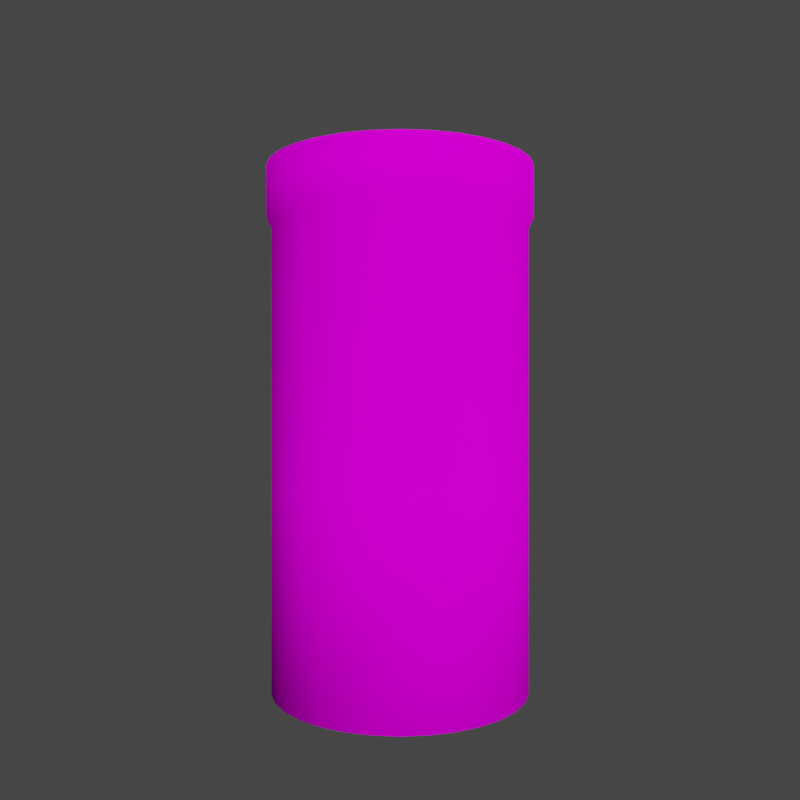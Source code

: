 # Source: chip-red-box-1.blend  (saved by Blender 3.3.6; exported with 4.5.12 LTS)
import bpy
from mathutils import Matrix  # noqa: F401  (used for matrix-valued properties, if any)

bpy.ops.wm.read_factory_settings(use_empty=True)
scene = bpy.context.scene
scene.name = 'Scene'

# ---- collections
col_lighting = bpy.data.collections.new('lighting'); scene.collection.children.link(col_lighting)
col_rotate_scene = bpy.data.collections.new('rotate-scene'); scene.collection.children.link(col_rotate_scene)
col_model = bpy.data.collections.new('Model'); scene.collection.children.link(col_model)

# ---- images (referenced by path relative to the original .blend; pixels are not part of the script)
import os
ASSET_DIR = os.environ.get("B2B_ASSET_DIR", "")  # directory of the original .blend (textures are referenced by path, not embedded)
HERE = os.path.dirname(os.path.abspath(__file__))  # packed textures are extracted next to this script under _unpacked/

def load_image(name, relpath, width, height, colorspace="sRGB"):
    """Load a texture the original file referenced (path relative to the .blend, or extracted next to this script)."""
    p = next((c for c in (os.path.join(HERE, relpath), os.path.join(ASSET_DIR, relpath)) if relpath and os.path.exists(c)), "")
    if p:
        img = bpy.data.images.load(p, check_existing=True)
        img.name = name
    else:  # same state as the original file: an image datablock whose file is absent (Cycles renders it pink)
        img = bpy.data.images.new(name, width, height)
        img.source = "FILE"
        img.filepath = "//" + (relpath or name)
    img.colorspace_settings.name = colorspace
    return img
img_chip_red_box = load_image('chip-red-box', 'chip-red-box.png', 1024, 1024, 'sRGB')

# ---- materials (node trees are filled in below, after node groups)
mat_material_002 = bpy.data.materials.new('Material.002')
mat_material_002.use_transparent_shadow = False

# ---- material node trees
mat_material_002.use_nodes = True; mat_material_002.node_tree.nodes.clear()
_N = mat_material_002.node_tree.nodes; _L = mat_material_002.node_tree.links
n0 = _N.new('ShaderNodeBsdfPrincipled'); n0.name = 'Principled BSDF'; n0.location = (19, 303)
n0.distribution = 'GGX'
n0.subsurface_method = 'RANDOM_WALK_SKIN'
n0.inputs[2].default_value = 0.6227
n0.inputs[3].default_value = 1.45
n0.inputs[13].default_value = 0.0
n0.inputs[27].default_value = (0.0, 0.0, 0.0, 1.0)
n0.inputs[28].default_value = 1.0
n1 = _N.new('ShaderNodeOutputMaterial'); n1.name = 'Material Output'; n1.location = (309, 303)
n2 = _N.new('ShaderNodeTexImage'); n2.name = 'Image Texture'; n2.location = (-304, 252)
n2.image = img_chip_red_box
_L.new(n0.outputs[0], n1.inputs[0])
_L.new(n2.outputs[0], n0.inputs[0])
n1.is_active_output = True

# ---- world
world_world = bpy.data.worlds.new('World'); scene.world = world_world
world_world.use_nodes = True; world_world.node_tree.nodes.clear()
_N = world_world.node_tree.nodes; _L = world_world.node_tree.links
n0 = _N.new('ShaderNodeOutputWorld'); n0.name = 'World Output'; n0.location = (300, 300)
n1 = _N.new('ShaderNodeBackground'); n1.name = 'Background'; n1.location = (10, 300)
n1.inputs[0].default_value = (0.05088, 0.05088, 0.05088, 1.0)
_L.new(n1.outputs[0], n0.inputs[0])
n0.is_active_output = True
world_world.color = (0.05088, 0.05088, 0.05088)
world_world.use_sun_shadow = False
world_world.sun_shadow_jitter_overblur = 0.0

# ---- cameras
cam_camera_002 = bpy.data.cameras.new('Camera.002')
cam_camera_002.sensor_width = 47.0

# ---- lights
light_area_002 = bpy.data.lights.new('Area.002', 'AREA')
light_area_002.transmission_factor = 0.0
light_area_002.energy = 235.6
light_area_002.shadow_soft_size = 1.0
light_area_002.shadow_maximum_resolution = 0.006
light_area_002.use_absolute_resolution = True
light_area_002.size = 1.0
light_area_002.size_y = 1.0
light_area_001 = bpy.data.lights.new('Area.001', 'AREA')
light_area_001.transmission_factor = 0.0
light_area_001.energy = 196.3
light_area_001.shadow_soft_size = 1.0
light_area_001.shadow_maximum_resolution = 0.006
light_area_001.use_absolute_resolution = True
light_area_001.size = 1.0
light_area_001.size_y = 1.0
light_area = bpy.data.lights.new('Area', 'AREA')
light_area.transmission_factor = 0.0
light_area.energy = 196.3
light_area.shadow_soft_size = 1.0
light_area.shadow_maximum_resolution = 0.006
light_area.use_absolute_resolution = True
light_area.size = 1.0
light_area.size_y = 1.0
light_area_003 = bpy.data.lights.new('Area.003', 'AREA')
light_area_003.transmission_factor = 0.0
light_area_003.energy = 235.6
light_area_003.shadow_soft_size = 1.0
light_area_003.shadow_maximum_resolution = 0.006
light_area_003.use_absolute_resolution = True
light_area_003.size = 1.0
light_area_003.size_y = 1.0
light_area_004 = bpy.data.lights.new('Area.004', 'AREA')
light_area_004.transmission_factor = 0.0
light_area_004.energy = 196.3
light_area_004.shadow_soft_size = 1.0
light_area_004.shadow_maximum_resolution = 0.006
light_area_004.use_absolute_resolution = True
light_area_004.size = 1.0
light_area_004.size_y = 1.0
light_area_005 = bpy.data.lights.new('Area.005', 'AREA')
light_area_005.transmission_factor = 0.0
light_area_005.energy = 196.3
light_area_005.shadow_soft_size = 1.0
light_area_005.shadow_maximum_resolution = 0.006
light_area_005.use_absolute_resolution = True
light_area_005.size = 1.0
light_area_005.size_y = 1.0

# ---- meshes
me_cylinder = bpy.data.meshes.new('Cylinder')
me_cylinder.from_pydata([(-1.522e-09, 0.125, 0.0), (-1.536e-09, 0.13, 0.5064), (0.02438, 0.1226, 0.0), (0.02536, 0.1275, 0.5064), (0.04782, 0.1154, 0.0), (0.04975, 0.1201, 0.5064), (0.06942, 0.1039, 0.0), (0.07223, 0.1081, 0.5064), (0.08836, 0.08836, 0.0), (0.09193, 0.09193, 0.5064), (0.1039, 0.06942, 0.0), (0.1081, 0.07223, 0.5064), (0.1154, 0.04782, 0.0), (0.1201, 0.04975, 0.5064), (0.1226, 0.02438, 0.0), (0.1275, 0.02536, 0.5064), (0.125, 1.798e-09, 0.0), (0.13, 1.807e-09, 0.5064), (0.1226, -0.02438, 0.0), (0.1275, -0.02536, 0.5064), (0.1154, -0.04782, 0.0), (0.1201, -0.04975, 0.5064), (0.1039, -0.06942, 0.0), (0.1081, -0.07223, 0.5064), (0.08836, -0.08836, 0.0), (0.09193, -0.09193, 0.5064), (0.06942, -0.1039, 0.0), (0.07223, -0.1081, 0.5064), (0.04782, -0.1154, 0.0), (0.04975, -0.1201, 0.5064), (0.02438, -0.1226, 0.0), (0.02536, -0.1275, 0.5064), (-1.522e-09, -0.125, 0.0), (-1.536e-09, -0.13, 0.5064), (-0.02438, -0.1226, 0.0), (-0.02536, -0.1275, 0.5064), (-0.04782, -0.1154, 0.0), (-0.04975, -0.1201, 0.5064), (-0.06942, -0.1039, 0.0), (-0.07223, -0.1081, 0.5064), (-0.08836, -0.08836, 0.0), (-0.09193, -0.09193, 0.5064), (-0.1039, -0.06942, 0.0), (-0.1081, -0.07223, 0.5064), (-0.1154, -0.04782, 0.0), (-0.1201, -0.04975, 0.5064), (-0.1226, -0.02438, 0.0), (-0.1275, -0.02536, 0.5064), (-0.125, 1.798e-09, 0.0), (-0.13, 1.807e-09, 0.5064), (-0.1226, 0.02438, 0.0), (-0.1275, 0.02536, 0.5064), (-0.1154, 0.04782, 0.0), (-0.1201, 0.04975, 0.5064), (-0.1039, 0.06942, 0.0), (-0.1081, 0.07223, 0.5064), (-0.08836, 0.08836, 0.0), (-0.09193, 0.09193, 0.5064), (-0.06942, 0.1039, 0.0), (-0.07223, 0.1081, 0.5064), (-0.04782, 0.1154, 0.0), (-0.04975, 0.1201, 0.5064), (-0.02438, 0.1226, 0.0), (-0.02536, 0.1275, 0.5064), (-1.522e-09, 0.125, 0.1975), (-1.522e-09, 0.125, 0.4475), (-1.536e-09, 0.13, 0.4574), (0.02536, 0.1275, 0.4574), (0.02438, 0.1226, 0.4475), (0.02438, 0.1226, 0.1975), (0.04975, 0.1201, 0.4574), (0.04782, 0.1154, 0.4475), (0.04782, 0.1154, 0.1975), (0.07223, 0.1081, 0.4574), (0.06942, 0.1039, 0.4475), (0.06942, 0.1039, 0.1975), (0.09193, 0.09193, 0.4574), (0.08836, 0.08836, 0.4475), (0.08836, 0.08836, 0.1975), (0.1081, 0.07223, 0.4574), (0.1039, 0.06942, 0.4475), (0.1039, 0.06942, 0.1975), (0.1201, 0.04975, 0.4574), (0.1154, 0.04782, 0.4475), (0.1154, 0.04782, 0.1975), (0.1275, 0.02536, 0.4574), (0.1226, 0.02438, 0.4475), (0.1226, 0.02438, 0.1975), (0.13, 1.807e-09, 0.4574), (0.125, 1.798e-09, 0.4475), (0.125, 1.798e-09, 0.1975), (0.1275, -0.02536, 0.4574), (0.1226, -0.02438, 0.4475), (0.1226, -0.02438, 0.1975), (0.1201, -0.04975, 0.4574), (0.1154, -0.04782, 0.4475), (0.1154, -0.04782, 0.1975), (0.1081, -0.07223, 0.4574), (0.1039, -0.06942, 0.4475), (0.1039, -0.06942, 0.1975), (0.09193, -0.09193, 0.4574), (0.08836, -0.08836, 0.4475), (0.08836, -0.08836, 0.1975), (0.07223, -0.1081, 0.4574), (0.06942, -0.1039, 0.4475), (0.06942, -0.1039, 0.1975), (0.04975, -0.1201, 0.4574), (0.04782, -0.1154, 0.4475), (0.04782, -0.1154, 0.1975), (0.02536, -0.1275, 0.4574), (0.02438, -0.1226, 0.4475), (0.02438, -0.1226, 0.1975), (-1.536e-09, -0.13, 0.4574), (-1.522e-09, -0.125, 0.4475), (-1.522e-09, -0.125, 0.1975), (-0.02536, -0.1275, 0.4574), (-0.02438, -0.1226, 0.4475), (-0.02438, -0.1226, 0.1975), (-0.04975, -0.1201, 0.4574), (-0.04782, -0.1154, 0.4475), (-0.04782, -0.1154, 0.1975), (-0.07223, -0.1081, 0.4574), (-0.06942, -0.1039, 0.4475), (-0.06942, -0.1039, 0.1975), (-0.09193, -0.09193, 0.4574), (-0.08836, -0.08836, 0.4475), (-0.08836, -0.08836, 0.1975), (-0.1081, -0.07223, 0.4574), (-0.1039, -0.06942, 0.4475), (-0.1039, -0.06942, 0.1975), (-0.1201, -0.04975, 0.4574), (-0.1154, -0.04782, 0.4475), (-0.1154, -0.04782, 0.1975), (-0.1275, -0.02536, 0.4574), (-0.1226, -0.02438, 0.4475), (-0.1226, -0.02438, 0.1975), (-0.13, 1.807e-09, 0.4574), (-0.125, 1.798e-09, 0.4475), (-0.125, 1.798e-09, 0.1975), (-0.1275, 0.02536, 0.4574), (-0.1226, 0.02438, 0.4475), (-0.1226, 0.02438, 0.1975), (-0.1201, 0.04975, 0.4574), (-0.1154, 0.04782, 0.4475), (-0.1154, 0.04782, 0.1975), (-0.1081, 0.07223, 0.4574), (-0.1039, 0.06942, 0.4475), (-0.1039, 0.06942, 0.1975), (-0.09193, 0.09193, 0.4574), (-0.08836, 0.08836, 0.4475), (-0.08836, 0.08836, 0.1975), (-0.07223, 0.1081, 0.4574), (-0.06942, 0.1039, 0.4475), (-0.06942, 0.1039, 0.1975), (-0.04975, 0.1201, 0.4574), (-0.04782, 0.1154, 0.4475), (-0.04782, 0.1154, 0.1975), (-0.02536, 0.1275, 0.4574), (-0.02438, 0.1226, 0.4475), (-0.02438, 0.1226, 0.1975)], [], [(66, 1, 3, 67), (67, 3, 5, 70), (70, 5, 7, 73), (73, 7, 9, 76), (76, 9, 11, 79), (79, 11, 13, 82), (82, 13, 15, 85), (85, 15, 17, 88), (88, 17, 19, 91), (91, 19, 21, 94), (94, 21, 23, 97), (97, 23, 25, 100), (100, 25, 27, 103), (103, 27, 29, 106), (106, 29, 31, 109), (109, 31, 33, 112), (112, 33, 35, 115), (115, 35, 37, 118), (118, 37, 39, 121), (121, 39, 41, 124), (124, 41, 43, 127), (127, 43, 45, 130), (130, 45, 47, 133), (133, 47, 49, 136), (136, 49, 51, 139), (139, 51, 53, 142), (142, 53, 55, 145), (145, 55, 57, 148), (148, 57, 59, 151), (151, 59, 61, 154), (3, 1, 63, 61, 59, 57, 55, 53, 51, 49, 47, 45, 43, 41, 39, 37, 35, 33, 31, 29, 27, 25, 23, 21, 19, 17, 15, 13, 11, 9, 7, 5), (154, 61, 63, 157), (157, 63, 1, 66), (0, 2, 4, 6, 8, 10, 12, 14, 16, 18, 20, 22, 24, 26, 28, 30, 32, 34, 36, 38, 40, 42, 44, 46, 48, 50, 52, 54, 56, 58, 60, 62), (62, 159, 64, 0), (159, 158, 65, 64), (158, 157, 66, 65), (60, 156, 159, 62), (156, 155, 158, 159), (155, 154, 157, 158), (58, 153, 156, 60), (153, 152, 155, 156), (152, 151, 154, 155), (56, 150, 153, 58), (150, 149, 152, 153), (149, 148, 151, 152), (54, 147, 150, 56), (147, 146, 149, 150), (146, 145, 148, 149), (52, 144, 147, 54), (144, 143, 146, 147), (143, 142, 145, 146), (50, 141, 144, 52), (141, 140, 143, 144), (140, 139, 142, 143), (48, 138, 141, 50), (138, 137, 140, 141), (137, 136, 139, 140), (46, 135, 138, 48), (135, 134, 137, 138), (134, 133, 136, 137), (44, 132, 135, 46), (132, 131, 134, 135), (131, 130, 133, 134), (42, 129, 132, 44), (129, 128, 131, 132), (128, 127, 130, 131), (40, 126, 129, 42), (126, 125, 128, 129), (125, 124, 127, 128), (38, 123, 126, 40), (123, 122, 125, 126), (122, 121, 124, 125), (36, 120, 123, 38), (120, 119, 122, 123), (119, 118, 121, 122), (34, 117, 120, 36), (117, 116, 119, 120), (116, 115, 118, 119), (32, 114, 117, 34), (114, 113, 116, 117), (113, 112, 115, 116), (30, 111, 114, 32), (111, 110, 113, 114), (110, 109, 112, 113), (28, 108, 111, 30), (108, 107, 110, 111), (107, 106, 109, 110), (26, 105, 108, 28), (105, 104, 107, 108), (104, 103, 106, 107), (24, 102, 105, 26), (102, 101, 104, 105), (101, 100, 103, 104), (22, 99, 102, 24), (99, 98, 101, 102), (98, 97, 100, 101), (20, 96, 99, 22), (96, 95, 98, 99), (95, 94, 97, 98), (18, 93, 96, 20), (93, 92, 95, 96), (92, 91, 94, 95), (16, 90, 93, 18), (90, 89, 92, 93), (89, 88, 91, 92), (14, 87, 90, 16), (87, 86, 89, 90), (86, 85, 88, 89), (12, 84, 87, 14), (84, 83, 86, 87), (83, 82, 85, 86), (10, 81, 84, 12), (81, 80, 83, 84), (80, 79, 82, 83), (8, 78, 81, 10), (78, 77, 80, 81), (77, 76, 79, 80), (6, 75, 78, 8), (75, 74, 77, 78), (74, 73, 76, 77), (4, 72, 75, 6), (72, 71, 74, 75), (71, 70, 73, 74), (2, 69, 72, 4), (69, 68, 71, 72), (68, 67, 70, 71), (0, 64, 69, 2), (64, 65, 68, 69), (65, 66, 67, 68)])
me_cylinder.polygons.foreach_set('use_smooth', [True] * 130)
_uv = me_cylinder.uv_layers.new(name='UVMap')
_uv.uv.foreach_set('vector', [0.8708, 0.587, 0.8708, 0.6485, 0.8388, 0.6485, 0.8388, 0.587, 0.8388, 0.587, 0.8388, 0.6485, 0.8074, 0.648, 0.8074, 0.5865, 0.8074, 0.5865, 0.8074, 0.648, 0.7777, 0.6471, 0.7777, 0.5855, 0.7777, 0.5855, 0.7777, 0.6471, 0.7511, 0.6456, 0.7511, 0.5841, 0.2388, 0.5841, 0.2388, 0.6456, 0.2121, 0.6471, 0.2121, 0.5855, 0.2121, 0.5855, 0.2121, 0.6471, 0.1825, 0.648, 0.1825, 0.5865, 0.1825, 0.5865, 0.1825, 0.648, 0.1511, 0.6485, 0.1511, 0.587, 0.1511, 0.587, 0.1511, 0.6485, 0.119, 0.6485, 0.119, 0.587, 0.119, 0.587, 0.119, 0.6485, 0.08761, 0.648, 0.08761, 0.5865, 0.08761, 0.5865, 0.08761, 0.648, 0.058, 0.6471, 0.058, 0.5855, 0.058, 0.5855, 0.058, 0.6471, 0.03135, 0.6456, 0.03135, 0.5841, 0.03135, 0.5841, 0.03135, 0.6456, 0.008692, 0.6438, 0.008692, 0.5823, 0.4862, 0.5841, 0.4862, 0.6456, 0.4596, 0.6471, 0.4596, 0.5855, 0.4596, 0.5855, 0.4596, 0.6471, 0.43, 0.648, 0.43, 0.5865, 0.43, 0.5865, 0.43, 0.648, 0.3986, 0.6485, 0.3986, 0.587, 0.3986, 0.587, 0.3986, 0.6485, 0.3665, 0.6485, 0.3665, 0.587, 0.3665, 0.587, 0.3665, 0.6485, 0.3351, 0.648, 0.3351, 0.5865, 0.3351, 0.5865, 0.3351, 0.648, 0.3055, 0.6471, 0.3055, 0.5855, 0.3055, 0.5855, 0.3055, 0.6471, 0.2788, 0.6456, 0.2788, 0.5841, 0.2788, 0.5841, 0.2788, 0.6456, 0.2562, 0.6438, 0.2562, 0.5823, 0.7337, 0.5841, 0.7337, 0.6456, 0.7071, 0.6471, 0.7071, 0.5855, 0.7071, 0.5855, 0.7071, 0.6471, 0.6775, 0.648, 0.6775, 0.5865, 0.6775, 0.5865, 0.6775, 0.648, 0.646, 0.6485, 0.646, 0.587, 0.646, 0.587, 0.646, 0.6485, 0.614, 0.6485, 0.614, 0.587, 0.614, 0.587, 0.614, 0.6485, 0.5825, 0.648, 0.5825, 0.5865, 0.5825, 0.5865, 0.5825, 0.648, 0.5529, 0.6471, 0.5529, 0.5855, 0.5529, 0.5855, 0.5529, 0.6471, 0.5263, 0.6456, 0.5263, 0.5841, 0.5263, 0.5841, 0.5263, 0.6456, 0.5036, 0.6438, 0.5036, 0.5823, 0.9812, 0.5823, 0.9812, 0.6438, 0.9585, 0.6456, 0.9585, 0.5841, 0.9585, 0.5841, 0.9585, 0.6456, 0.9319, 0.6471, 0.9319, 0.5855, 0.008692, 0.8446, 0.008692, 0.8126, 0.01494, 0.7812, 0.02721, 0.7515, 0.04501, 0.7249, 0.06767, 0.7022, 0.09432, 0.6844, 0.1239, 0.6722, 0.1554, 0.6659, 0.1874, 0.6659, 0.2188, 0.6722, 0.2485, 0.6844, 0.2751, 0.7022, 0.2978, 0.7249, 0.3156, 0.7515, 0.3278, 0.7812, 0.3341, 0.8126, 0.3341, 0.8446, 0.3278, 0.8761, 0.3156, 0.9057, 0.2978, 0.9323, 0.2751, 0.955, 0.2485, 0.9728, 0.2188, 0.9851, 0.1874, 0.9913, 0.1554, 0.9913, 0.1239, 0.9851, 0.09432, 0.9728, 0.06767, 0.955, 0.04501, 0.9323, 0.02721, 0.9057, 0.01494, 0.8761, 0.9319, 0.5855, 0.9319, 0.6471, 0.9023, 0.648, 0.9023, 0.5865, 0.9023, 0.5865, 0.9023, 0.648, 0.8708, 0.6485, 0.8708, 0.587, 0.3515, 0.8069, 0.3575, 0.7767, 0.3693, 0.7482, 0.3864, 0.7226, 0.4082, 0.7008, 0.4338, 0.6837, 0.4622, 0.6719, 0.4924, 0.6659, 0.5232, 0.6659, 0.5535, 0.6719, 0.5819, 0.6837, 0.6075, 0.7008, 0.6293, 0.7226, 0.6464, 0.7482, 0.6582, 0.7767, 0.6642, 0.8069, 0.6642, 0.8377, 0.6582, 0.8679, 0.6464, 0.8964, 0.6293, 0.922, 0.6075, 0.9438, 0.5819, 0.9609, 0.5535, 0.9727, 0.5232, 0.9787, 0.4924, 0.9787, 0.4622, 0.9727, 0.4338, 0.9609, 0.4082, 0.9438, 0.3864, 0.922, 0.3693, 0.8964, 0.3575, 0.8679, 0.3515, 0.8377, 0.9004, 0.01273, 0.9004, 0.2603, 0.8702, 0.2608, 0.8702, 0.01321, 0.9004, 0.2603, 0.9004, 0.5737, 0.8702, 0.5742, 0.8702, 0.2608, 0.9004, 0.5737, 0.9023, 0.5865, 0.8708, 0.587, 0.8702, 0.5742, 0.9289, 0.01179, 0.9289, 0.2594, 0.9004, 0.2603, 0.9004, 0.01273, 0.9289, 0.2594, 0.9289, 0.5728, 0.9004, 0.5737, 0.9004, 0.2603, 0.9289, 0.5728, 0.9319, 0.5855, 0.9023, 0.5865, 0.9004, 0.5737, 0.9545, 0.01043, 0.9545, 0.258, 0.9289, 0.2594, 0.9289, 0.01179, 0.9545, 0.258, 0.9545, 0.5714, 0.9289, 0.5728, 0.9289, 0.2594, 0.9545, 0.5714, 0.9585, 0.5841, 0.9319, 0.5855, 0.9289, 0.5728, 0.9763, 0.008692, 0.9763, 0.2563, 0.9545, 0.258, 0.9545, 0.01043, 0.9763, 0.2563, 0.9763, 0.5697, 0.9545, 0.5714, 0.9545, 0.258, 0.9763, 0.5697, 0.9812, 0.5823, 0.9585, 0.5841, 0.9545, 0.5714, 0.5303, 0.01043, 0.5303, 0.258, 0.5085, 0.2563, 0.5085, 0.008692, 0.5303, 0.258, 0.5303, 0.5714, 0.5085, 0.5697, 0.5085, 0.2563, 0.5303, 0.5714, 0.5263, 0.5841, 0.5036, 0.5823, 0.5085, 0.5697, 0.5559, 0.01179, 0.5559, 0.2594, 0.5303, 0.258, 0.5303, 0.01043, 0.5559, 0.2594, 0.5559, 0.5728, 0.5303, 0.5714, 0.5303, 0.258, 0.5559, 0.5728, 0.5529, 0.5855, 0.5263, 0.5841, 0.5303, 0.5714, 0.5844, 0.01273, 0.5844, 0.2603, 0.5559, 0.2594, 0.5559, 0.01179, 0.5844, 0.2603, 0.5844, 0.5737, 0.5559, 0.5728, 0.5559, 0.2594, 0.5844, 0.5737, 0.5825, 0.5865, 0.5529, 0.5855, 0.5559, 0.5728, 0.6146, 0.01321, 0.6146, 0.2608, 0.5844, 0.2603, 0.5844, 0.01273, 0.6146, 0.2608, 0.6146, 0.5742, 0.5844, 0.5737, 0.5844, 0.2603, 0.6146, 0.5742, 0.614, 0.587, 0.5825, 0.5865, 0.5844, 0.5737, 0.6454, 0.01321, 0.6454, 0.2608, 0.6146, 0.2608, 0.6146, 0.01321, 0.6454, 0.2608, 0.6454, 0.5742, 0.6146, 0.5742, 0.6146, 0.2608, 0.6454, 0.5742, 0.646, 0.587, 0.614, 0.587, 0.6146, 0.5742, 0.6756, 0.01273, 0.6756, 0.2603, 0.6454, 0.2608, 0.6454, 0.01321, 0.6756, 0.2603, 0.6756, 0.5737, 0.6454, 0.5742, 0.6454, 0.2608, 0.6756, 0.5737, 0.6775, 0.5865, 0.646, 0.587, 0.6454, 0.5742, 0.7041, 0.01179, 0.7041, 0.2594, 0.6756, 0.2603, 0.6756, 0.01273, 0.7041, 0.2594, 0.7041, 0.5728, 0.6756, 0.5737, 0.6756, 0.2603, 0.7041, 0.5728, 0.7071, 0.5855, 0.6775, 0.5865, 0.6756, 0.5737, 0.7297, 0.01043, 0.7297, 0.258, 0.7041, 0.2594, 0.7041, 0.01179, 0.7297, 0.258, 0.7297, 0.5714, 0.7041, 0.5728, 0.7041, 0.2594, 0.7297, 0.5714, 0.7337, 0.5841, 0.7071, 0.5855, 0.7041, 0.5728, 0.2828, 0.01043, 0.2828, 0.258, 0.2611, 0.2563, 0.2611, 0.008692, 0.2828, 0.258, 0.2828, 0.5714, 0.2611, 0.5697, 0.2611, 0.2563, 0.2828, 0.5714, 0.2788, 0.5841, 0.2562, 0.5823, 0.2611, 0.5697, 0.3085, 0.01179, 0.3085, 0.2594, 0.2828, 0.258, 0.2828, 0.01043, 0.3085, 0.2594, 0.3085, 0.5728, 0.2828, 0.5714, 0.2828, 0.258, 0.3085, 0.5728, 0.3055, 0.5855, 0.2788, 0.5841, 0.2828, 0.5714, 0.3369, 0.01273, 0.3369, 0.2603, 0.3085, 0.2594, 0.3085, 0.01179, 0.3369, 0.2603, 0.3369, 0.5737, 0.3085, 0.5728, 0.3085, 0.2594, 0.3369, 0.5737, 0.3351, 0.5865, 0.3055, 0.5855, 0.3085, 0.5728, 0.3671, 0.01321, 0.3671, 0.2608, 0.3369, 0.2603, 0.3369, 0.01273, 0.3671, 0.2608, 0.3671, 0.5742, 0.3369, 0.5737, 0.3369, 0.2603, 0.3671, 0.5742, 0.3665, 0.587, 0.3351, 0.5865, 0.3369, 0.5737, 0.3979, 0.01321, 0.3979, 0.2608, 0.3671, 0.2608, 0.3671, 0.01321, 0.3979, 0.2608, 0.3979, 0.5742, 0.3671, 0.5742, 0.3671, 0.2608, 0.3979, 0.5742, 0.3986, 0.587, 0.3665, 0.587, 0.3671, 0.5742, 0.4281, 0.01273, 0.4281, 0.2603, 0.3979, 0.2608, 0.3979, 0.01321, 0.4281, 0.2603, 0.4281, 0.5737, 0.3979, 0.5742, 0.3979, 0.2608, 0.4281, 0.5737, 0.43, 0.5865, 0.3986, 0.587, 0.3979, 0.5742, 0.4566, 0.01179, 0.4566, 0.2594, 0.4281, 0.2603, 0.4281, 0.01273, 0.4566, 0.2594, 0.4566, 0.5728, 0.4281, 0.5737, 0.4281, 0.2603, 0.4566, 0.5728, 0.4596, 0.5855, 0.43, 0.5865, 0.4281, 0.5737, 0.4822, 0.01043, 0.4822, 0.258, 0.4566, 0.2594, 0.4566, 0.01179, 0.4822, 0.258, 0.4822, 0.5714, 0.4566, 0.5728, 0.4566, 0.2594, 0.4822, 0.5714, 0.4862, 0.5841, 0.4596, 0.5855, 0.4566, 0.5728, 0.03538, 0.01043, 0.03538, 0.258, 0.0136, 0.2563, 0.0136, 0.008692, 0.03538, 0.258, 0.03538, 0.5714, 0.0136, 0.5697, 0.0136, 0.2563, 0.03538, 0.5714, 0.03135, 0.5841, 0.008692, 0.5823, 0.0136, 0.5697, 0.06099, 0.01179, 0.06099, 0.2594, 0.03538, 0.258, 0.03538, 0.01043, 0.06099, 0.2594, 0.06099, 0.5728, 0.03538, 0.5714, 0.03538, 0.258, 0.06099, 0.5728, 0.058, 0.5855, 0.03135, 0.5841, 0.03538, 0.5714, 0.08945, 0.01273, 0.08945, 0.2603, 0.06099, 0.2594, 0.06099, 0.01179, 0.08945, 0.2603, 0.08945, 0.5737, 0.06099, 0.5728, 0.06099, 0.2594, 0.08945, 0.5737, 0.08761, 0.5865, 0.058, 0.5855, 0.06099, 0.5728, 0.1197, 0.01321, 0.1197, 0.2608, 0.08945, 0.2603, 0.08945, 0.01273, 0.1197, 0.2608, 0.1197, 0.5742, 0.08945, 0.5737, 0.08945, 0.2603, 0.1197, 0.5742, 0.119, 0.587, 0.08761, 0.5865, 0.08945, 0.5737, 0.1505, 0.01321, 0.1505, 0.2608, 0.1197, 0.2608, 0.1197, 0.01321, 0.1505, 0.2608, 0.1505, 0.5742, 0.1197, 0.5742, 0.1197, 0.2608, 0.1505, 0.5742, 0.1511, 0.587, 0.119, 0.587, 0.1197, 0.5742, 0.1807, 0.01273, 0.1807, 0.2603, 0.1505, 0.2608, 0.1505, 0.01321, 0.1807, 0.2603, 0.1807, 0.5737, 0.1505, 0.5742, 0.1505, 0.2608, 0.1807, 0.5737, 0.1825, 0.5865, 0.1511, 0.587, 0.1505, 0.5742, 0.2091, 0.01179, 0.2091, 0.2594, 0.1807, 0.2603, 0.1807, 0.01273, 0.2091, 0.2594, 0.2091, 0.5728, 0.1807, 0.5737, 0.1807, 0.2603, 0.2091, 0.5728, 0.2121, 0.5855, 0.1825, 0.5865, 0.1807, 0.5737, 0.2348, 0.01043, 0.2348, 0.258, 0.2091, 0.2594, 0.2091, 0.01179, 0.2348, 0.258, 0.2348, 0.5714, 0.2091, 0.5728, 0.2091, 0.2594, 0.2348, 0.5714, 0.2388, 0.5841, 0.2121, 0.5855, 0.2091, 0.5728, 0.7807, 0.01179, 0.7807, 0.2594, 0.7551, 0.258, 0.7551, 0.01043, 0.7807, 0.2594, 0.7807, 0.5728, 0.7551, 0.5714, 0.7551, 0.258, 0.7807, 0.5728, 0.7777, 0.5855, 0.7511, 0.5841, 0.7551, 0.5714, 0.8092, 0.01273, 0.8092, 0.2603, 0.7807, 0.2594, 0.7807, 0.01179, 0.8092, 0.2603, 0.8092, 0.5737, 0.7807, 0.5728, 0.7807, 0.2594, 0.8092, 0.5737, 0.8074, 0.5865, 0.7777, 0.5855, 0.7807, 0.5728, 0.8394, 0.01321, 0.8394, 0.2608, 0.8092, 0.2603, 0.8092, 0.01273, 0.8394, 0.2608, 0.8394, 0.5742, 0.8092, 0.5737, 0.8092, 0.2603, 0.8394, 0.5742, 0.8388, 0.587, 0.8074, 0.5865, 0.8092, 0.5737, 0.8702, 0.01321, 0.8702, 0.2608, 0.8394, 0.2608, 0.8394, 0.01321, 0.8702, 0.2608, 0.8702, 0.5742, 0.8394, 0.5742, 0.8394, 0.2608, 0.8702, 0.5742, 0.8708, 0.587, 0.8388, 0.587, 0.8394, 0.5742])
me_cylinder.materials.append(mat_material_002)
me_cylinder.update()

# ---- objects
ob_front_light = bpy.data.objects.new('front_light', light_area_002)
ob_left_light = bpy.data.objects.new('left_light', light_area_001)
ob_right_light = bpy.data.objects.new('right_light', light_area)
ob_front_light2 = bpy.data.objects.new('front_light2', light_area_003)
ob_left_light_001 = bpy.data.objects.new('left_light.001', light_area_004)
ob_left_light_002 = bpy.data.objects.new('left_light.002', light_area_005)
ob_camera = bpy.data.objects.new('Camera', cam_camera_002)
ob_pivot = bpy.data.objects.new('Pivot', None)
ob_reference = bpy.data.objects.new('reference', None)
ob_chip_red_box = bpy.data.objects.new('chip-red-box', me_cylinder)

# ---- transforms, parenting, visibility, modifiers, constraints
ob_front_light.location = (2.262, -6.578, 2.87)
ob_front_light.rotation_euler = (1.253, 0.001401, 0.3812)
ob_left_light.location = (-5.521, -1.862, 5.803)
ob_left_light.rotation_euler = (4.576e-08, -0.7288, 0.2723)
ob_right_light.location = (6.122, 1.362, 5.857)
ob_right_light.rotation_euler = (8.008e-08, 0.8937, 0.2523)
ob_front_light2.location = (2.262, -6.602, -0.4282)
ob_front_light2.rotation_euler = (1.691, -0.1671, 0.3442)
ob_left_light_001.location = (1.326, 5.61, 4.474)
ob_left_light_001.rotation_euler = (0.1409, -1.26, -1.778)
ob_left_light_002.location = (1.326, 5.822, -0.3334)
ob_left_light_002.rotation_euler = (2.818, -1.337, -4.438)
ob_camera.parent = ob_pivot
ob_camera.location = (9.733e-21, -1.496, 0.0)
ob_camera.rotation_euler = (1.571, -0.0, -0.0)
ob_pivot.location = (0.0, 0.0, 0.2813)
ob_pivot.scale = (0.5592, 0.5592, 0.5592)
ob_reference.location = (1.848, -2.415e-07, 1.482)
ob_reference.rotation_euler = (1.571, -0.0, -0.0)
ob_reference.empty_display_type = 'IMAGE'
ob_reference.empty_display_size = 5.0
ob_chip_red_box.location = (7.916e-09, -9.313e-09, 0.0)

# ---- collection membership
col_lighting.objects.link(ob_front_light)
col_lighting.objects.link(ob_left_light)
col_lighting.objects.link(ob_right_light)
col_lighting.objects.link(ob_front_light2)
col_lighting.objects.link(ob_left_light_001)
col_lighting.objects.link(ob_left_light_002)
col_rotate_scene.objects.link(ob_camera)
col_rotate_scene.objects.link(ob_pivot)
col_rotate_scene.objects.link(ob_reference)
col_model.objects.link(ob_chip_red_box)

# ---- scene / render settings (as saved in the file)
scene.camera = ob_camera
scene.frame_start = 1; scene.frame_end = 250; scene.frame_set(1)
scene.render.engine = 'BLENDER_EEVEE_NEXT'
scene.render.resolution_x = 640
scene.render.resolution_y = 640
scene.cycles.sampling_pattern = 'TABULATED_SOBOL'
scene.cycles.use_light_tree = False
scene.view_settings.view_transform = 'Filmic'
bpy.context.view_layer.update()
